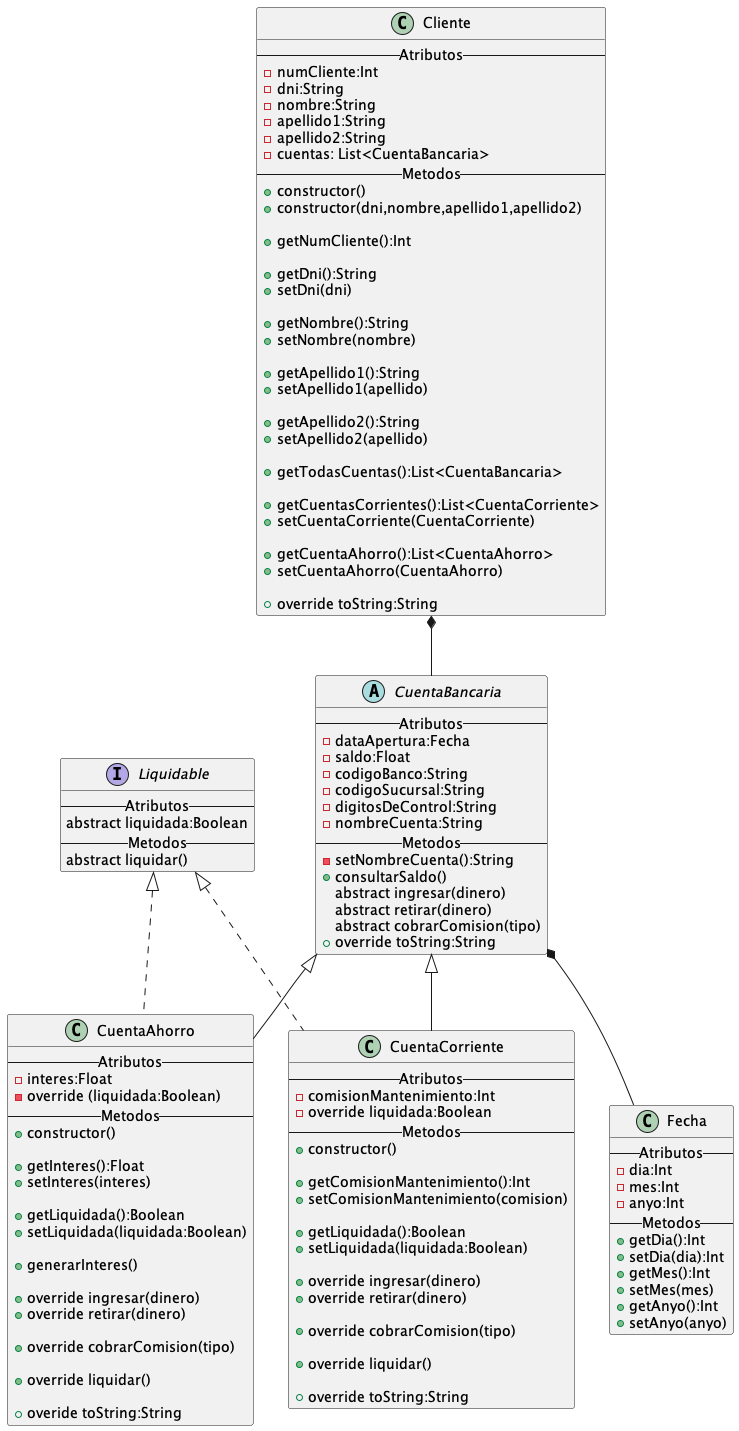

The diagram above was rendered by PlantUML. Its source (embedded in the PNG):
@startuml
'https://plantuml.com/class-diagram

class Cliente{
--Atributos--
-numCliente:Int
-dni:String
-nombre:String
-apellido1:String
-apellido2:String
-cuentas: List<CuentaBancaria>
--Metodos--
+constructor()
+constructor(dni,nombre,apellido1,apellido2)

+getNumCliente():Int

+getDni():String
+setDni(dni)

+getNombre():String
+setNombre(nombre)

+getApellido1():String
+setApellido1(apellido)

+getApellido2():String
+setApellido2(apellido)

+getTodasCuentas():List<CuentaBancaria>

+getCuentasCorrientes():List<CuentaCorriente>
+setCuentaCorriente(CuentaCorriente)

+getCuentaAhorro():List<CuentaAhorro>
+setCuentaAhorro(CuentaAhorro)

+override toString:String
}
abstract CuentaBancaria{
--Atributos--
-dataApertura:Fecha
-saldo:Float
-codigoBanco:String
-codigoSucursal:String
-digitosDeControl:String
-nombreCuenta:String
--Metodos--
-setNombreCuenta():String
+consultarSaldo()
abstract ingresar(dinero)
abstract retirar(dinero)
abstract cobrarComision(tipo)
+override toString:String
}

class CuentaCorriente{
--Atributos--
-comisionMantenimiento:Int
-override liquidada:Boolean
--Metodos--
+constructor()

+getComisionMantenimiento():Int
+setComisionMantenimiento(comision)

+getLiquidada():Boolean
+setLiquidada(liquidada:Boolean)

+override ingresar(dinero)
+override retirar(dinero)

+override cobrarComision(tipo)

+override liquidar()

+override toString:String
}

class CuentaAhorro{
--Atributos--
-interes:Float
-override (liquidada:Boolean)
--Metodos--
+constructor()

+getInteres():Float
+setInteres(interes)

+getLiquidada():Boolean
+setLiquidada(liquidada:Boolean)

+generarInteres()

+override ingresar(dinero)
+override retirar(dinero)

+override cobrarComision(tipo)

+override liquidar()

+overide toString:String
}

interface Liquidable {
--Atributos--
abstract liquidada:Boolean
--Metodos--
abstract liquidar()
}

class Fecha {
--Atributos--
-dia:Int
-mes:Int
-anyo:Int
--Metodos--
+getDia():Int
+setDia(dia):Int
+getMes():Int
+setMes(mes)
+getAnyo():Int
+setAnyo(anyo)
}


CuentaBancaria <|-- CuentaAhorro
CuentaBancaria <|-- CuentaCorriente
CuentaBancaria *-- Fecha

Liquidable <|.. CuentaAhorro
Liquidable <|.. CuentaCorriente

Cliente *-- CuentaBancaria





@enduml